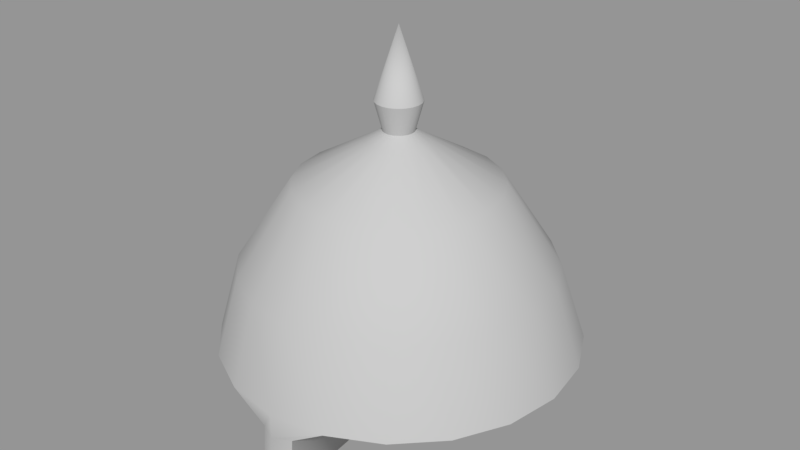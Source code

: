 # Source: PointyHat.blend  (saved by Blender 2.79.0; exported with 4.5.12 LTS)
import bpy
from mathutils import Matrix  # noqa: F401  (used for matrix-valued properties, if any)

bpy.ops.wm.read_factory_settings(use_empty=True)
scene = bpy.context.scene
scene.name = 'Scene'

# ---- collections
col_collection_1 = bpy.data.collections.new('Collection 1'); scene.collection.children.link(col_collection_1)

# ---- materials (node trees are filled in below, after node groups)
mat_helmet = bpy.data.materials.new('Helmet')
mat_helmet.alpha_threshold = 0.0
mat_helmet.use_transparent_shadow = False
mat_helmet.diffuse_color = (0.5, 0.5, 0.5, 1.0)
mat_helmet.roughness = 0.5

# ---- material node trees

# ---- meshes
me_untitled_001 = bpy.data.meshes.new('Untitled.001')
me_untitled_001.from_pydata([(0.0, 0.06964, -4.202e-10), (0.7088, -1.236, -0.2483), (0.6029, -1.236, -0.4585), (0.438, -1.236, -0.6254), (0.2303, -1.236, -0.7326), (-2.121e-08, -1.236, -0.7695), (-0.2303, -1.236, -0.7326), (-0.438, -1.236, -0.6254), (-0.6029, -1.236, -0.4585), (-0.7088, -1.236, -0.2483), (-0.7452, -1.236, -0.01518), (-0.7088, -1.236, 0.2179), (-0.6029, -1.236, 0.4282), (-0.438, -1.236, 0.5951), (-0.2303, -1.236, 0.7022), (-6.18e-08, -1.236, 0.739), (0.2303, -1.236, 0.7022), (0.438, -1.236, 0.5951), (0.6029, -1.236, 0.4282), (0.7088, -1.236, 0.2179), (0.7452, -1.236, -0.01518), (0.6132, -0.8957, -0.1992), (0.3968, -0.5482, -0.1289), (0.6448, -0.8957, -8.968e-08), (0.4172, -0.5482, -5.383e-08), (0.5216, -0.8957, -0.379), (0.3375, -0.5482, -0.2452), (0.379, -0.8957, -0.5216), (0.2452, -0.5482, -0.3375), (0.1992, -0.8957, -0.6132), (0.1289, -0.5482, -0.3968), (-3.142e-08, -0.8957, -0.6448), (-3.67e-08, -0.5482, -0.4172), (-0.1992, -0.8957, -0.6132), (-0.1289, -0.5482, -0.3968), (-0.379, -0.8957, -0.5216), (-0.2452, -0.5482, -0.3375), (-0.5216, -0.8957, -0.379), (-0.3375, -0.5482, -0.2452), (-0.6132, -0.8957, -0.1992), (-0.3968, -0.5482, -0.1289), (-0.6448, -0.8957, -5.615e-08), (-0.4172, -0.5482, -5.383e-08), (-0.6132, -0.8957, 0.1992), (-0.3968, -0.5482, 0.1289), (-0.5216, -0.8957, 0.379), (-0.3375, -0.5482, 0.2452), (-0.379, -0.8957, 0.5216), (-0.2452, -0.5482, 0.3375), (-0.1992, -0.8957, 0.6132), (-0.1289, -0.5482, 0.3968), (-5.908e-08, -0.8957, 0.6448), (-4.913e-08, -0.5482, 0.4172), (0.1992, -0.8957, 0.6132), (0.1289, -0.5482, 0.3968), (0.379, -0.8957, 0.5216), (0.2452, -0.5482, 0.3375), (0.5216, -0.8957, 0.379), (0.3375, -0.5482, 0.2452), (0.6132, -0.8957, 0.1992), (0.3968, -0.5482, 0.1289), (-5.96e-08, -1.22, -8.941e-08), (-7.623e-08, -1.339, 0.739), (-6.978e-08, -1.339, -8.941e-08), (0.07243, -1.339, 0.7029), (-0.07243, -1.339, 0.7029), (-7.623e-08, -1.561, 0.7557), (-6.978e-08, -1.561, -8.941e-08), (0.07243, -1.561, 0.7196), (-0.07243, -1.561, 0.7196), (0.07711, -0.2212, -0.05602), (0.09064, -0.2212, -0.02945), (0.05602, -0.2212, -0.07711), (0.02945, -0.2212, -0.09064), (-2.222e-08, -0.2212, -0.09531), (-0.02945, -0.2212, -0.09064), (-0.05602, -0.2212, -0.07711), (-0.07711, -0.2212, -0.05602), (-0.09064, -0.2212, -0.02945), (-0.09531, -0.2212, -4.74e-08), (-0.09064, -0.2212, 0.02945), (-0.07711, -0.2212, 0.05602), (-0.05602, -0.2212, 0.07711), (-0.02945, -0.2212, 0.09064), (-2.506e-08, -0.2212, 0.09531), (0.02945, -0.2212, 0.09064), (0.05602, -0.2212, 0.07711), (0.07711, -0.2212, 0.05602), (0.09064, -0.2212, 0.02945), (0.09531, -0.2212, -4.74e-08), (0.06017, -0.3402, -0.01955), (0.05119, -0.3402, -0.03719), (0.03719, -0.3402, -0.05119), (0.01955, -0.3402, -0.06017), (-2.354e-08, -0.3402, -0.06327), (-0.01955, -0.3402, -0.06017), (-0.03719, -0.3402, -0.05119), (-0.05119, -0.3402, -0.03719), (-0.06017, -0.3402, -0.01955), (-0.06327, -0.3402, -5.485e-08), (-0.06017, -0.3402, 0.01955), (-0.05119, -0.3402, 0.03719), (-0.03719, -0.3402, 0.05119), (-0.01955, -0.3402, 0.06017), (-2.543e-08, -0.3402, 0.06327), (0.01955, -0.3402, 0.06017), (0.03719, -0.3402, 0.05119), (0.05119, -0.3402, 0.03719), (0.06017, -0.3402, 0.01955), (0.06327, -0.3402, -5.485e-08), (0.1216, -0.3817, -0.03953), (0.1035, -0.3817, -0.07518), (0.07518, -0.3817, -0.1035), (0.03953, -0.3817, -0.1216), (-2.423e-08, -0.3817, -0.1279), (-0.03953, -0.3817, -0.1216), (-0.07518, -0.3817, -0.1035), (-0.1035, -0.3817, -0.07518), (-0.1216, -0.3817, -0.03953), (-0.1279, -0.3817, -4.759e-08), (-0.1216, -0.3817, 0.03952), (-0.1035, -0.3817, 0.07518), (-0.07518, -0.3817, 0.1035), (-0.03953, -0.3817, 0.1216), (-2.804e-08, -0.3817, 0.1279), (0.03952, -0.3817, 0.1216), (0.07518, -0.3817, 0.1035), (0.1035, -0.3817, 0.07518), (0.1216, -0.3817, 0.03952), (0.1279, -0.3817, -4.759e-08)], [], [(61, 18, 17), (21, 22, 24, 23), (22, 21, 25, 26), (23, 24, 60, 59), (26, 25, 27, 28), (28, 27, 29, 30), (30, 29, 31, 32), (32, 31, 33, 34), (34, 33, 35, 36), (36, 35, 37, 38), (38, 37, 39, 40), (40, 39, 41, 42), (42, 41, 43, 44), (44, 43, 45, 46), (46, 45, 47, 48), (48, 47, 49, 50), (50, 49, 51, 52), (52, 51, 53, 54), (54, 53, 55, 56), (56, 55, 57, 58), (58, 57, 59, 60), (1, 21, 23, 20), (21, 1, 2, 25), (25, 2, 3, 27), (27, 3, 4, 29), (29, 4, 5, 31), (31, 5, 6, 33), (33, 6, 7, 35), (35, 7, 8, 37), (37, 8, 9, 39), (39, 9, 10, 41), (41, 10, 11, 43), (43, 11, 12, 45), (45, 12, 13, 47), (47, 13, 14, 49), (49, 14, 15, 51), (51, 15, 16, 53), (53, 16, 17, 55), (55, 17, 18, 57), (57, 18, 19, 59), (59, 19, 20, 23), (111, 110, 22, 26), (112, 111, 26, 28), (113, 112, 28, 30), (114, 113, 30, 32), (115, 114, 32, 34), (116, 115, 34, 36), (117, 116, 36, 38), (118, 117, 38, 40), (119, 118, 40, 42), (120, 119, 42, 44), (121, 120, 44, 46), (122, 121, 46, 48), (123, 122, 48, 50), (124, 123, 50, 52), (125, 124, 52, 54), (126, 125, 54, 56), (127, 126, 56, 58), (128, 127, 58, 60), (129, 128, 60, 24), (110, 129, 24, 22), (16, 61, 17), (66, 67, 68), (6, 61, 7), (69, 67, 66), (5, 61, 6), (13, 61, 14), (4, 61, 5), (12, 61, 13), (3, 61, 4), (11, 61, 12), (2, 61, 3), (10, 61, 11), (1, 61, 2), (9, 61, 10), (1, 20, 61), (8, 61, 9), (61, 20, 19), (7, 61, 8), (61, 19, 18), (61, 16, 64, 63), (16, 15, 62, 64), (14, 61, 63, 65), (15, 14, 65, 62), (63, 64, 68, 67), (64, 62, 66, 68), (65, 63, 67, 69), (62, 65, 69, 66), (89, 71, 0), (88, 89, 0), (87, 88, 0), (86, 87, 0), (85, 86, 0), (84, 85, 0), (83, 84, 0), (82, 83, 0), (81, 82, 0), (80, 81, 0), (79, 80, 0), (78, 79, 0), (77, 78, 0), (76, 77, 0), (75, 76, 0), (74, 75, 0), (73, 74, 0), (72, 73, 0), (70, 72, 0), (71, 70, 0), (71, 89, 109, 90), (89, 88, 108, 109), (88, 87, 107, 108), (87, 86, 106, 107), (86, 85, 105, 106), (85, 84, 104, 105), (84, 83, 103, 104), (83, 82, 102, 103), (82, 81, 101, 102), (81, 80, 100, 101), (80, 79, 99, 100), (79, 78, 98, 99), (78, 77, 97, 98), (77, 76, 96, 97), (76, 75, 95, 96), (75, 74, 94, 95), (74, 73, 93, 94), (73, 72, 92, 93), (72, 70, 91, 92), (70, 71, 90, 91), (90, 109, 129, 110), (109, 108, 128, 129), (108, 107, 127, 128), (107, 106, 126, 127), (106, 105, 125, 126), (105, 104, 124, 125), (104, 103, 123, 124), (103, 102, 122, 123), (102, 101, 121, 122), (101, 100, 120, 121), (100, 99, 119, 120), (99, 98, 118, 119), (98, 97, 117, 118), (97, 96, 116, 117), (96, 95, 115, 116), (95, 94, 114, 115), (94, 93, 113, 114), (93, 92, 112, 113), (92, 91, 111, 112), (91, 90, 110, 111)])
me_untitled_001.polygons.foreach_set('use_smooth', [True] * 148)
_k = set([(1, 2), (1, 20), (2, 3), (3, 4), (4, 5), (5, 6), (6, 7), (7, 8), (8, 9), (9, 10), (10, 11), (11, 12), (12, 13), (13, 14), (14, 65), (16, 17), (16, 64), (17, 18), (18, 19), (19, 20), (64, 68), (65, 69), (66, 68), (66, 69), (67, 68), (67, 69), (70, 71), (70, 72), (71, 89), (72, 73), (73, 74), (74, 75), (75, 76), (76, 77), (77, 78), (78, 79), (79, 80), (80, 81), (81, 82), (82, 83), (83, 84), (84, 85), (85, 86), (86, 87), (87, 88), (88, 89), (90, 91), (90, 109), (91, 92), (92, 93), (93, 94), (94, 95), (95, 96), (96, 97), (97, 98), (98, 99), (99, 100), (100, 101), (101, 102), (102, 103), (103, 104), (104, 105), (105, 106), (106, 107), (107, 108), (108, 109)])
me_untitled_001.attributes.new('sharp_edge', 'BOOLEAN', 'EDGE').data.foreach_set('value', [ (min(e.vertices), max(e.vertices)) in _k for e in me_untitled_001.edges])
_uv = me_untitled_001.uv_layers.new(name='map1')
_uv.uv.foreach_set('vector', [0.7598, 0.1814, 0.62, 0.1378, 0.6382, 0.1015, 0.8148, 0.6772, 0.6881, 0.7504, 0.6672, 0.7164, 0.7793, 0.6233, 0.6881, 0.7504, 0.8148, 0.6772, 0.8408, 0.7362, 0.7026, 0.788, 0.7793, 0.6233, 0.6672, 0.7164, 0.6407, 0.687, 0.7351, 0.5763, 0.7026, 0.788, 0.8408, 0.7362, 0.8571, 0.7987, 0.7104, 0.8281, 0.7104, 0.8281, 0.8571, 0.7987, 0.864, 0.8631, 0.7108, 0.8695, 0.7108, 0.8695, 0.864, 0.8631, 0.8625, 0.928, 0.7035, 0.9109, 0.2974, 0.9104, 0.1379, 0.9301, 0.1355, 0.8645, 0.2895, 0.8697, 0.2895, 0.8697, 0.1355, 0.8645, 0.1419, 0.7996, 0.2893, 0.8287, 0.2893, 0.8287, 0.1419, 0.7996, 0.1579, 0.7367, 0.2966, 0.7888, 0.2966, 0.7888, 0.1579, 0.7367, 0.1839, 0.6773, 0.3108, 0.7513, 0.3108, 0.7513, 0.1839, 0.6773, 0.2195, 0.6232, 0.3314, 0.7172, 0.3314, 0.7172, 0.2195, 0.6232, 0.2638, 0.5761, 0.3576, 0.6878, 0.3576, 0.6878, 0.2638, 0.5761, 0.3158, 0.5376, 0.3886, 0.6638, 0.3886, 0.6638, 0.3158, 0.5376, 0.3739, 0.5092, 0.4233, 0.6461, 0.4233, 0.6461, 0.3739, 0.5092, 0.4359, 0.4921, 0.4605, 0.6353, 0.4605, 0.6353, 0.4359, 0.4921, 0.4998, 0.4872, 0.499, 0.6316, 0.499, 0.6316, 0.4998, 0.4872, 0.5636, 0.4922, 0.5375, 0.6351, 0.5375, 0.6351, 0.5636, 0.4922, 0.6255, 0.5094, 0.5748, 0.6457, 0.5748, 0.6457, 0.6255, 0.5094, 0.6833, 0.5379, 0.6096, 0.6632, 0.6096, 0.6632, 0.6833, 0.5379, 0.7351, 0.5763, 0.6407, 0.687, 0.9305, 0.6161, 0.8148, 0.6772, 0.7793, 0.6233, 0.8829, 0.5446, 0.8148, 0.6772, 0.9305, 0.6161, 0.9653, 0.6927, 0.8408, 0.7362, 0.8408, 0.7362, 0.9653, 0.6927, 0.9873, 0.7716, 0.8571, 0.7987, 0.8571, 0.7987, 0.9873, 0.7716, 0.9981, 0.8502, 0.864, 0.8631, 0.864, 0.8631, 0.9981, 0.8502, 1.0, 0.9266, 0.8625, 0.928, 0.1379, 0.9301, 0.0, 0.9287, 0.001395, 0.8521, 0.1355, 0.8645, 0.1355, 0.8645, 0.001395, 0.8521, 0.01167, 0.7729, 0.1419, 0.7996, 0.1419, 0.7996, 0.01167, 0.7729, 0.03356, 0.6933, 0.1579, 0.7367, 0.1579, 0.7367, 0.03356, 0.6933, 0.06836, 0.6161, 0.1839, 0.6773, 0.1839, 0.6773, 0.06836, 0.6161, 0.1163, 0.5441, 0.2195, 0.6232, 0.2195, 0.6232, 0.1163, 0.5441, 0.1766, 0.4805, 0.2638, 0.5761, 0.2638, 0.5761, 0.1766, 0.4805, 0.2478, 0.4278, 0.3158, 0.5376, 0.3158, 0.5376, 0.2478, 0.4278, 0.3278, 0.3883, 0.3739, 0.5092, 0.3739, 0.5092, 0.3278, 0.3883, 0.4143, 0.3634, 0.4359, 0.4921, 0.4359, 0.4921, 0.4143, 0.3634, 0.5003, 0.356, 0.4998, 0.4872, 0.4998, 0.4872, 0.5003, 0.356, 0.5863, 0.3638, 0.5636, 0.4922, 0.5636, 0.4922, 0.5863, 0.3638, 0.6726, 0.3889, 0.6255, 0.5094, 0.6255, 0.5094, 0.6726, 0.3889, 0.7523, 0.4286, 0.6833, 0.5379, 0.6833, 0.5379, 0.7523, 0.4286, 0.823, 0.4812, 0.7351, 0.5763, 0.7351, 0.5763, 0.823, 0.4812, 0.8829, 0.5446, 0.7793, 0.6233, 0.6773, 0.7942, 0.6645, 0.7613, 0.6881, 0.7504, 0.7026, 0.788, 0.6841, 0.8293, 0.6773, 0.7942, 0.7026, 0.788, 0.7104, 0.8281, 0.6844, 0.8655, 0.6841, 0.8293, 0.7104, 0.8281, 0.7108, 0.8695, 0.6781, 0.9018, 0.6844, 0.8655, 0.7108, 0.8695, 0.7035, 0.9109, 0.3158, 0.8657, 0.3227, 0.9013, 0.2974, 0.9104, 0.2895, 0.8697, 0.3156, 0.8298, 0.3158, 0.8657, 0.2895, 0.8697, 0.2893, 0.8287, 0.322, 0.7949, 0.3156, 0.8298, 0.2893, 0.8287, 0.2966, 0.7888, 0.3344, 0.7621, 0.322, 0.7949, 0.2966, 0.7888, 0.3108, 0.7513, 0.3525, 0.7323, 0.3344, 0.7621, 0.3108, 0.7513, 0.3314, 0.7172, 0.3754, 0.7065, 0.3525, 0.7323, 0.3314, 0.7172, 0.3576, 0.6878, 0.4025, 0.6855, 0.3754, 0.7065, 0.3576, 0.6878, 0.3886, 0.6638, 0.4328, 0.6701, 0.4025, 0.6855, 0.3886, 0.6638, 0.4233, 0.6461, 0.4654, 0.6606, 0.4328, 0.6701, 0.4233, 0.6461, 0.4605, 0.6353, 0.4991, 0.6573, 0.4654, 0.6606, 0.4605, 0.6353, 0.499, 0.6316, 0.5328, 0.6604, 0.4991, 0.6573, 0.499, 0.6316, 0.5375, 0.6351, 0.5654, 0.6697, 0.5328, 0.6604, 0.5375, 0.6351, 0.5748, 0.6457, 0.5959, 0.685, 0.5654, 0.6697, 0.5748, 0.6457, 0.6096, 0.6632, 0.6231, 0.7059, 0.5959, 0.685, 0.6096, 0.6632, 0.6407, 0.687, 0.6463, 0.7316, 0.6231, 0.7059, 0.6407, 0.687, 0.6672, 0.7164, 0.6645, 0.7613, 0.6463, 0.7316, 0.6672, 0.7164, 0.6881, 0.7504, 0.6657, 0.07131, 0.7598, 0.1814, 0.6382, 0.1015, 0.7598, 0.02708, 0.7598, 0.1269, 0.7433, 0.03452, 0.7995, 0.3307, 0.7598, 0.1814, 0.8363, 0.3146, 0.7764, 0.03452, 0.7598, 0.1269, 0.7598, 0.02708, 0.7598, 0.3362, 0.7598, 0.1814, 0.7995, 0.3307, 0.8815, 0.1015, 0.7598, 0.1814, 0.8539, 0.07131, 0.7202, 0.3307, 0.7598, 0.1814, 0.7598, 0.3362, 0.8997, 0.1378, 0.7598, 0.1814, 0.8815, 0.1015, 0.6834, 0.3146, 0.7598, 0.1814, 0.7202, 0.3307, 0.9075, 0.1776, 0.7598, 0.1814, 0.8997, 0.1378, 0.6523, 0.289, 0.7598, 0.1814, 0.6834, 0.3146, 0.9044, 0.2179, 0.7598, 0.1814, 0.9075, 0.1776, 0.629, 0.256, 0.7598, 0.1814, 0.6523, 0.289, 0.8907, 0.256, 0.7598, 0.1814, 0.9044, 0.2179, 0.629, 0.256, 0.6153, 0.2179, 0.7598, 0.1814, 0.8674, 0.289, 0.7598, 0.1814, 0.8907, 0.256, 0.7598, 0.1814, 0.6153, 0.2179, 0.6122, 0.1776, 0.8363, 0.3146, 0.7598, 0.1814, 0.8674, 0.289, 0.7598, 0.1814, 0.6122, 0.1776, 0.62, 0.1378, 0.7598, 0.1814, 0.6657, 0.07131, 0.6972, 0.05581, 0.7598, 0.1587, 0.5863, 0.3638, 0.5003, 0.356, 0.5006, 0.3182, 0.5281, 0.319, 0.8539, 0.07131, 0.7598, 0.1814, 0.7598, 0.1587, 0.8225, 0.05581, 0.5003, 0.356, 0.4143, 0.3634, 0.473, 0.3187, 0.5006, 0.3182, 0.7598, 0.1587, 0.6972, 0.05581, 0.7433, 0.03452, 0.7598, 0.1269, 0.5281, 0.319, 0.5006, 0.3182, 0.501, 0.2461, 0.5272, 0.2471, 0.8225, 0.05581, 0.7598, 0.1587, 0.7598, 0.1269, 0.7764, 0.03452, 0.5006, 0.3182, 0.473, 0.3187, 0.4747, 0.2468, 0.501, 0.2461, 0.5835, 0.777, 0.5939, 0.794, 0.4998, 0.8377, 0.5703, 0.7624, 0.5835, 0.777, 0.4998, 0.8377, 0.5547, 0.7505, 0.5703, 0.7624, 0.4998, 0.8377, 0.5373, 0.7417, 0.5547, 0.7505, 0.4998, 0.8377, 0.5187, 0.7364, 0.5373, 0.7417, 0.4998, 0.8377, 0.4994, 0.7346, 0.5187, 0.7364, 0.4998, 0.8377, 0.4802, 0.7365, 0.4994, 0.7346, 0.4998, 0.8377, 0.4615, 0.7419, 0.4802, 0.7365, 0.4998, 0.8377, 0.4442, 0.7507, 0.4615, 0.7419, 0.4998, 0.8377, 0.4287, 0.7627, 0.4442, 0.7507, 0.4998, 0.8377, 0.4156, 0.7775, 0.4287, 0.7627, 0.4998, 0.8377, 0.4053, 0.7945, 0.4156, 0.7775, 0.4998, 0.8377, 0.3982, 0.8132, 0.4053, 0.7945, 0.4998, 0.8377, 0.3946, 0.8332, 0.3982, 0.8132, 0.4998, 0.8377, 0.3947, 0.8537, 0.3946, 0.8332, 0.4998, 0.8377, 0.3986, 0.8741, 0.3947, 0.8537, 0.4998, 0.8377, 0.6053, 0.8536, 0.6017, 0.8743, 0.4998, 0.8377, 0.6051, 0.8329, 0.6053, 0.8536, 0.4998, 0.8377, 0.6012, 0.8128, 0.6051, 0.8329, 0.4998, 0.8377, 0.5939, 0.794, 0.6012, 0.8128, 0.4998, 0.8377, 0.5939, 0.794, 0.5835, 0.777, 0.6253, 0.7467, 0.641, 0.7722, 0.5835, 0.777, 0.5703, 0.7624, 0.6055, 0.7247, 0.6253, 0.7467, 0.5703, 0.7624, 0.5547, 0.7505, 0.5822, 0.7068, 0.6055, 0.7247, 0.5547, 0.7505, 0.5373, 0.7417, 0.5561, 0.6937, 0.5822, 0.7068, 0.5373, 0.7417, 0.5187, 0.7364, 0.5281, 0.6857, 0.5561, 0.6937, 0.5187, 0.7364, 0.4994, 0.7346, 0.4992, 0.6831, 0.5281, 0.6857, 0.4994, 0.7346, 0.4802, 0.7365, 0.4703, 0.6859, 0.4992, 0.6831, 0.4802, 0.7365, 0.4615, 0.7419, 0.4424, 0.694, 0.4703, 0.6859, 0.4615, 0.7419, 0.4442, 0.7507, 0.4164, 0.7073, 0.4424, 0.694, 0.4442, 0.7507, 0.4287, 0.7627, 0.3932, 0.7252, 0.4164, 0.7073, 0.4287, 0.7627, 0.4156, 0.7775, 0.3735, 0.7473, 0.3932, 0.7252, 0.4156, 0.7775, 0.4053, 0.7945, 0.3581, 0.7729, 0.3735, 0.7473, 0.4053, 0.7945, 0.3982, 0.8132, 0.3474, 0.801, 0.3581, 0.7729, 0.3982, 0.8132, 0.3946, 0.8332, 0.342, 0.831, 0.3474, 0.801, 0.3946, 0.8332, 0.3947, 0.8537, 0.3421, 0.8617, 0.342, 0.831, 0.3947, 0.8537, 0.3986, 0.8741, 0.348, 0.8922, 0.3421, 0.8617, 0.6017, 0.8743, 0.6053, 0.8536, 0.6581, 0.8615, 0.6526, 0.8926, 0.6053, 0.8536, 0.6051, 0.8329, 0.6577, 0.8305, 0.6581, 0.8615, 0.6051, 0.8329, 0.6012, 0.8128, 0.6519, 0.8004, 0.6577, 0.8305, 0.6012, 0.8128, 0.5939, 0.794, 0.641, 0.7722, 0.6519, 0.8004, 0.641, 0.7722, 0.6253, 0.7467, 0.6463, 0.7316, 0.6645, 0.7613, 0.6253, 0.7467, 0.6055, 0.7247, 0.6231, 0.7059, 0.6463, 0.7316, 0.6055, 0.7247, 0.5822, 0.7068, 0.5959, 0.685, 0.6231, 0.7059, 0.5822, 0.7068, 0.5561, 0.6937, 0.5654, 0.6697, 0.5959, 0.685, 0.5561, 0.6937, 0.5281, 0.6857, 0.5328, 0.6604, 0.5654, 0.6697, 0.5281, 0.6857, 0.4992, 0.6831, 0.4991, 0.6573, 0.5328, 0.6604, 0.4992, 0.6831, 0.4703, 0.6859, 0.4654, 0.6606, 0.4991, 0.6573, 0.4703, 0.6859, 0.4424, 0.694, 0.4328, 0.6701, 0.4654, 0.6606, 0.4424, 0.694, 0.4164, 0.7073, 0.4025, 0.6855, 0.4328, 0.6701, 0.4164, 0.7073, 0.3932, 0.7252, 0.3754, 0.7065, 0.4025, 0.6855, 0.3932, 0.7252, 0.3735, 0.7473, 0.3525, 0.7323, 0.3754, 0.7065, 0.3735, 0.7473, 0.3581, 0.7729, 0.3344, 0.7621, 0.3525, 0.7323, 0.3581, 0.7729, 0.3474, 0.801, 0.322, 0.7949, 0.3344, 0.7621, 0.3474, 0.801, 0.342, 0.831, 0.3156, 0.8298, 0.322, 0.7949, 0.342, 0.831, 0.3421, 0.8617, 0.3158, 0.8657, 0.3156, 0.8298, 0.3421, 0.8617, 0.348, 0.8922, 0.3227, 0.9013, 0.3158, 0.8657, 0.6526, 0.8926, 0.6581, 0.8615, 0.6844, 0.8655, 0.6781, 0.9018, 0.6581, 0.8615, 0.6577, 0.8305, 0.6841, 0.8293, 0.6844, 0.8655, 0.6577, 0.8305, 0.6519, 0.8004, 0.6773, 0.7942, 0.6841, 0.8293, 0.6519, 0.8004, 0.641, 0.7722, 0.6645, 0.7613, 0.6773, 0.7942])
me_untitled_001.materials.append(mat_helmet)
me_untitled_001.use_remesh_preserve_volume = False
me_untitled_001.use_remesh_preserve_attributes = False
me_untitled_001.use_mirror_vertex_groups = False
me_untitled_001.update()
me_untitled_001.normals_split_custom_set([tuple(v) for v in zip(*[iter([1.368e-05, -0.9965, -0.08304, -0.0179, -0.9998, -0.0132, -0.01306, -0.9998, -0.01812, 0.8674, 0.4127, -0.2781, 0.687, 0.6918, -0.2224, 0.722, 0.6919, -0.003496, 0.9141, 0.4055, 0.002206, 0.687, 0.6918, -0.2224, 0.8674, 0.4127, -0.2781, 0.7362, 0.4211, -0.5298, 0.5846, 0.6918, -0.4238, 0.9141, 0.4055, 0.002206, 0.722, 0.6919, -0.003496, 0.6868, 0.6918, 0.2231, 0.8713, 0.4004, 0.2838, 0.5846, 0.6918, -0.4238, 0.7362, 0.4211, -0.5298, 0.5339, 0.429, -0.7287, 0.4251, 0.6918, -0.5838, 0.4251, 0.6918, -0.5838, 0.5339, 0.429, -0.7287, 0.2803, 0.4346, -0.8559, 0.2239, 0.6918, -0.6865, 0.2239, 0.6918, -0.6865, 0.2803, 0.4346, -0.8559, -8.051e-07, 0.4367, -0.8996, 0.0007539, 0.6918, -0.7221, 0.0007539, 0.6918, -0.7221, -8.051e-07, 0.4367, -0.8996, -0.2803, 0.4346, -0.8559, -0.2224, 0.6918, -0.687, -0.2224, 0.6918, -0.687, -0.2803, 0.4346, -0.8559, -0.5339, 0.429, -0.7287, -0.4238, 0.6918, -0.5846, -0.4238, 0.6918, -0.5846, -0.5339, 0.429, -0.7287, -0.7362, 0.4211, -0.5298, -0.5838, 0.6917, -0.4251, -0.5838, 0.6917, -0.4251, -0.7362, 0.4211, -0.5298, -0.8674, 0.4127, -0.2781, -0.6865, 0.6918, -0.2239, -0.6865, 0.6918, -0.2239, -0.8674, 0.4127, -0.2781, -0.9141, 0.4055, 0.002285, -0.7221, 0.6918, -0.0007539, -0.7221, 0.6918, -0.0007539, -0.9141, 0.4055, 0.002285, -0.8712, 0.4004, 0.2839, -0.687, 0.6918, 0.2224, -0.687, 0.6918, 0.2224, -0.8712, 0.4004, 0.2839, -0.7425, 0.3978, 0.5389, -0.5846, 0.6918, 0.4238, -0.5846, 0.6918, 0.4238, -0.7425, 0.3978, 0.5389, -0.5403, 0.3969, 0.742, -0.4251, 0.6918, 0.5838, -0.4251, 0.6918, 0.5838, -0.5403, 0.3969, 0.742, -0.2843, 0.397, 0.8727, -0.2239, 0.6918, 0.6865, -0.2239, 0.6918, 0.6865, -0.2843, 0.397, 0.8727, 1.126e-06, 0.3971, 0.9178, -0.0007536, 0.6918, 0.7221, -0.0007536, 0.6918, 0.7221, 1.126e-06, 0.3971, 0.9178, 0.2843, 0.397, 0.8727, 0.2224, 0.6918, 0.687, 0.2224, 0.6918, 0.687, 0.2843, 0.397, 0.8727, 0.5403, 0.3969, 0.742, 0.4238, 0.6918, 0.5846, 0.4238, 0.6918, 0.5846, 0.5403, 0.3969, 0.742, 0.7425, 0.3977, 0.5389, 0.5815, 0.692, 0.4278, 0.5815, 0.692, 0.4278, 0.7425, 0.3977, 0.5389, 0.8713, 0.4004, 0.2838, 0.6868, 0.6918, 0.2231, 0.9071, 0.2979, -0.2974, 0.8674, 0.4127, -0.2781, 0.9141, 0.4055, 0.002206, 0.9589, 0.2836, -0.003804, 0.8674, 0.4127, -0.2781, 0.9071, 0.2979, -0.2974, 0.767, 0.3141, -0.5594, 0.7362, 0.4211, -0.5298, 0.7362, 0.4211, -0.5298, 0.767, 0.3141, -0.5594, 0.5542, 0.3292, -0.7646, 0.5339, 0.429, -0.7287, 0.5339, 0.429, -0.7287, 0.5542, 0.3292, -0.7646, 0.2905, 0.3398, -0.8945, 0.2803, 0.4346, -0.8559, 0.2803, 0.4346, -0.8559, 0.2905, 0.3398, -0.8945, 1.987e-08, 0.3436, -0.9391, -8.051e-07, 0.4367, -0.8996, -8.051e-07, 0.4367, -0.8996, 1.987e-08, 0.3436, -0.9391, -0.2905, 0.3398, -0.8945, -0.2803, 0.4346, -0.8559, -0.2803, 0.4346, -0.8559, -0.2905, 0.3398, -0.8945, -0.5543, 0.3292, -0.7645, -0.5339, 0.429, -0.7287, -0.5339, 0.429, -0.7287, -0.5543, 0.3292, -0.7645, -0.767, 0.3141, -0.5594, -0.7362, 0.4211, -0.5298, -0.7362, 0.4211, -0.5298, -0.767, 0.3141, -0.5594, -0.9071, 0.2979, -0.2974, -0.8674, 0.4127, -0.2781, -0.8674, 0.4127, -0.2781, -0.9071, 0.2979, -0.2974, -0.9589, 0.2836, -0.003805, -0.9141, 0.4055, 0.002285, -0.9141, 0.4055, 0.002285, -0.9589, 0.2836, -0.003805, -0.9162, 0.2735, 0.2928, -0.8712, 0.4004, 0.2839, -0.8712, 0.4004, 0.2839, -0.9162, 0.2735, 0.2928, -0.7822, 0.268, 0.5624, -0.7425, 0.3978, 0.5389, -0.7425, 0.3978, 0.5389, -0.7822, 0.268, 0.5624, -0.5698, 0.2661, 0.7775, -0.5403, 0.3969, 0.742, -0.5403, 0.3969, 0.742, -0.5698, 0.2661, 0.7775, -0.3008, 0.246, 0.9214, -0.2843, 0.397, 0.8727, -0.2843, 0.397, 0.8727, -0.3008, 0.246, 0.9214, 1.063e-07, 0.1705, 0.9854, 1.126e-06, 0.3971, 0.9178, 1.126e-06, 0.3971, 0.9178, 1.063e-07, 0.1705, 0.9854, 0.3008, 0.246, 0.9214, 0.2843, 0.397, 0.8727, 0.2843, 0.397, 0.8727, 0.3008, 0.246, 0.9214, 0.5698, 0.2661, 0.7775, 0.5403, 0.3969, 0.742, 0.5403, 0.3969, 0.742, 0.5698, 0.2661, 0.7775, 0.7822, 0.268, 0.5624, 0.7425, 0.3977, 0.5389, 0.7425, 0.3977, 0.5389, 0.7822, 0.268, 0.5624, 0.9163, 0.2735, 0.2925, 0.8713, 0.4004, 0.2838, 0.8713, 0.4004, 0.2838, 0.9163, 0.2735, 0.2925, 0.9589, 0.2836, -0.003804, 0.9141, 0.4055, 0.002206, 0.4409, 0.8416, -0.312, 0.4866, 0.8535, -0.1864, 0.687, 0.6918, -0.2224, 0.5846, 0.6918, -0.4238, 0.3229, 0.8416, -0.433, 0.4409, 0.8416, -0.312, 0.5846, 0.6918, -0.4238, 0.4251, 0.6918, -0.5838, 0.1733, 0.8416, -0.5116, 0.3229, 0.8416, -0.433, 0.4251, 0.6918, -0.5838, 0.2239, 0.6918, -0.6865, 0.006748, 0.8416, -0.5401, 0.1733, 0.8416, -0.5116, 0.2239, 0.6918, -0.6865, 0.0007539, 0.6918, -0.7221, -0.1605, 0.8416, -0.5158, 0.006748, 0.8416, -0.5401, 0.0007539, 0.6918, -0.7221, -0.2224, 0.6918, -0.687, -0.312, 0.8416, -0.4409, -0.1605, 0.8416, -0.5158, -0.2224, 0.6918, -0.687, -0.4238, 0.6918, -0.5846, -0.433, 0.8415, -0.323, -0.312, 0.8416, -0.4409, -0.4238, 0.6918, -0.5846, -0.5838, 0.6917, -0.4251, -0.5116, 0.8416, -0.1733, -0.433, 0.8415, -0.323, -0.5838, 0.6917, -0.4251, -0.6865, 0.6918, -0.2239, -0.5401, 0.8416, -0.006748, -0.5116, 0.8416, -0.1733, -0.6865, 0.6918, -0.2239, -0.7221, 0.6918, -0.0007539, -0.5158, 0.8416, 0.1605, -0.5401, 0.8416, -0.006748, -0.7221, 0.6918, -0.0007539, -0.687, 0.6918, 0.2224, -0.4409, 0.8416, 0.312, -0.5158, 0.8416, 0.1605, -0.687, 0.6918, 0.2224, -0.5846, 0.6918, 0.4238, -0.3229, 0.8416, 0.433, -0.4409, 0.8416, 0.312, -0.5846, 0.6918, 0.4238, -0.4251, 0.6918, 0.5838, -0.1733, 0.8416, 0.5116, -0.3229, 0.8416, 0.433, -0.4251, 0.6918, 0.5838, -0.2239, 0.6918, 0.6865, -0.006747, 0.8416, 0.5401, -0.1733, 0.8416, 0.5116, -0.2239, 0.6918, 0.6865, -0.0007536, 0.6918, 0.7221, 0.1605, 0.8416, 0.5158, -0.006747, 0.8416, 0.5401, -0.0007536, 0.6918, 0.7221, 0.2224, 0.6918, 0.687, 0.312, 0.8416, 0.4409, 0.1605, 0.8416, 0.5158, 0.2224, 0.6918, 0.687, 0.4238, 0.6918, 0.5846, 0.4314, 0.8419, 0.3243, 0.312, 0.8416, 0.4409, 0.4238, 0.6918, 0.5846, 0.5815, 0.692, 0.4278, 0.4811, 0.857, 0.1845, 0.4314, 0.8419, 0.3243, 0.5815, 0.692, 0.4278, 0.6868, 0.6918, 0.2231, 0.5164, 0.856, 0.02704, 0.4811, 0.857, 0.1845, 0.6868, 0.6918, 0.2231, 0.722, 0.6919, -0.003496, 0.4866, 0.8535, -0.1864, 0.5164, 0.856, 0.02704, 0.722, 0.6919, -0.003496, 0.687, 0.6918, -0.2224, 0.4756, -0.8716, -0.1187, 1.368e-05, -0.9965, -0.08304, -0.01306, -0.9998, -0.01812, 0.0, -1.0, 8.824e-08, 0.0, -1.0, 8.824e-08, 0.0, -1.0, 0.0, 0.006604, -0.9998, 0.01981, 1.368e-05, -0.9965, -0.08304, 0.01261, -0.9998, 0.01687, 0.0, -1.0, 1.765e-07, 0.0, -1.0, 8.824e-08, 0.0, -1.0, 8.824e-08, 0.0, -0.9998, 0.02082, 1.368e-05, -0.9965, -0.08304, 0.006604, -0.9998, 0.01981, 0.01306, -0.9998, -0.01812, 1.368e-05, -0.9965, -0.08304, -0.4756, -0.8716, -0.1187, -0.006604, -0.9998, 0.01981, 1.368e-05, -0.9965, -0.08304, 0.0, -0.9998, 0.02082, 0.0179, -0.9998, -0.0132, 1.368e-05, -0.9965, -0.08304, 0.01306, -0.9998, -0.01812, -0.01261, -0.9998, 0.01687, 1.368e-05, -0.9965, -0.08304, -0.006604, -0.9998, 0.01981, 0.02093, -0.9998, -0.007053, 1.368e-05, -0.9965, -0.08304, 0.0179, -0.9998, -0.0132, -0.01745, -0.9998, 0.01224, 1.368e-05, -0.9965, -0.08304, -0.01261, -0.9998, 0.01687, 0.02186, -0.9998, -0.0003167, 1.368e-05, -0.9965, -0.08304, 0.02093, -0.9998, -0.007053, -0.02065, -0.9998, 0.006328, 1.368e-05, -0.9965, -0.08304, -0.01745, -0.9998, 0.01224, 0.02065, -0.9998, 0.006328, 1.368e-05, -0.9965, -0.08304, 0.02186, -0.9998, -0.0003167, -0.02065, -0.9998, 0.006328, -0.02186, -0.9998, -0.0003158, 1.368e-05, -0.9965, -0.08304, 0.01745, -0.9998, 0.01224, 1.368e-05, -0.9965, -0.08304, 0.02065, -0.9998, 0.006328, 1.368e-05, -0.9965, -0.08304, -0.02186, -0.9998, -0.0003158, -0.02093, -0.9998, -0.007053, 0.01261, -0.9998, 0.01687, 1.368e-05, -0.9965, -0.08304, 0.01745, -0.9998, 0.01224, 1.368e-05, -0.9965, -0.08304, -0.02093, -0.9998, -0.007053, -0.0179, -0.9998, -0.0132, 1.368e-05, -0.9965, -0.08304, 0.4756, -0.8716, -0.1187, 0.9605, -0.2419, -0.1379, -1.222e-07, -0.8623, -0.5063, 0.3008, 0.246, 0.9214, 1.063e-07, 0.1705, 0.9854, -1.597e-05, -0.05871, 0.9983, 0.316, -0.08355, 0.9451, -0.4756, -0.8716, -0.1187, 1.368e-05, -0.9965, -0.08304, -1.222e-07, -0.8623, -0.5063, -0.9605, -0.2419, -0.1379, 1.063e-07, 0.1705, 0.9854, -0.3008, 0.246, 0.9214, -0.316, -0.08355, 0.9451, -1.597e-05, -0.05871, 0.9983, -1.222e-07, -0.8623, -0.5063, 0.9605, -0.2419, -0.1379, 0.9948, -0.003822, -0.1013, 0.0, -0.03769, -0.9993, 0.316, -0.08355, 0.9451, -1.597e-05, -0.05871, 0.9983, -7.146e-07, 0.07522, 0.9972, 0.4456, 0.06734, 0.8927, -0.9605, -0.2419, -0.1379, -1.222e-07, -0.8623, -0.5063, 0.0, -0.03769, -0.9993, -0.9948, -0.003822, -0.1013, -1.597e-05, -0.05871, 0.9983, -0.316, -0.08355, 0.9451, -0.4456, 0.06734, 0.8927, -7.146e-07, 0.07522, 0.9972, 0.9499, 0.3122, -0.01614, 0.897, 0.3181, -0.3068, 2.383e-06, 1.0, 2.147e-06, 0.9084, 0.3122, 0.2782, 0.9499, 0.3122, -0.01614, 2.383e-06, 1.0, 2.147e-06, 0.7754, 0.3181, 0.5454, 0.9084, 0.3122, 0.2782, 2.383e-06, 1.0, 2.147e-06, 0.5689, 0.3181, 0.7584, 0.7754, 0.3181, 0.5454, 2.383e-06, 1.0, 2.147e-06, 0.3068, 0.3181, 0.8971, 0.5689, 0.3181, 0.7584, 2.383e-06, 1.0, 2.147e-06, 0.01454, 0.3181, 0.9479, 0.3068, 0.3181, 0.8971, 2.383e-06, 1.0, 2.147e-06, -0.2791, 0.3181, 0.906, 0.01454, 0.3181, 0.9479, 2.383e-06, 1.0, 2.147e-06, -0.5454, 0.3181, 0.7754, -0.2791, 0.3181, 0.906, 2.383e-06, 1.0, 2.147e-06, -0.7584, 0.3181, 0.5689, -0.5454, 0.3181, 0.7754, 2.383e-06, 1.0, 2.147e-06, -0.8971, 0.3181, 0.3068, -0.7584, 0.3181, 0.5689, 2.383e-06, 1.0, 2.147e-06, -0.9479, 0.3181, 0.01454, -0.8971, 0.3181, 0.3068, 2.383e-06, 1.0, 2.147e-06, -0.906, 0.3181, -0.2791, -0.9479, 0.3181, 0.01454, 2.383e-06, 1.0, 2.147e-06, -0.7755, 0.3181, -0.5454, -0.906, 0.3181, -0.2791, 2.383e-06, 1.0, 2.147e-06, -0.5689, 0.3181, -0.7584, -0.7755, 0.3181, -0.5454, 2.383e-06, 1.0, 2.147e-06, -0.3068, 0.3181, -0.897, -0.5689, 0.3181, -0.7584, 2.383e-06, 1.0, 2.147e-06, -0.01454, 0.3181, -0.9479, -0.3068, 0.3181, -0.897, 2.383e-06, 1.0, 2.147e-06, 0.2791, 0.3181, -0.906, -0.01454, 0.3181, -0.9479, 2.383e-06, 1.0, 2.147e-06, 0.5454, 0.3181, -0.7754, 0.2791, 0.3181, -0.906, 2.383e-06, 1.0, 2.147e-06, 0.7584, 0.3181, -0.5689, 0.5454, 0.3181, -0.7754, 2.383e-06, 1.0, 2.147e-06, 0.897, 0.3181, -0.3068, 0.7584, 0.3181, -0.5689, 2.383e-06, 1.0, 2.147e-06, 0.9211, -0.2666, -0.2839, 0.9653, -0.2605, 0.01616, 0.9653, -0.2601, -0.02428, 0.9153, -0.2466, -0.3185, 0.9653, -0.2605, 0.01616, 0.9131, -0.2605, 0.3137, 0.9254, -0.2608, 0.2752, 0.9653, -0.2601, -0.02428, 0.9131, -0.2605, 0.3137, 0.7711, -0.2666, 0.5783, 0.7958, -0.2471, 0.5529, 0.9254, -0.2608, 0.2752, 0.7711, -0.2666, 0.5783, 0.5546, -0.2666, 0.7882, 0.5857, -0.2466, 0.7721, 0.7958, -0.2471, 0.5529, 0.5546, -0.2666, 0.7882, 0.2839, -0.2666, 0.9211, 0.3185, -0.2466, 0.9153, 0.5857, -0.2466, 0.7721, 0.2839, -0.2666, 0.9211, -0.01459, -0.2666, 0.9637, 0.02007, -0.2466, 0.9689, 0.3185, -0.2466, 0.9153, -0.01459, -0.2666, 0.9637, -0.3117, -0.2666, 0.912, -0.2803, -0.2466, 0.9277, 0.02007, -0.2466, 0.9689, -0.3117, -0.2666, 0.912, -0.5783, -0.2666, 0.7711, -0.5533, -0.2466, 0.7957, -0.2803, -0.2466, 0.9277, -0.5783, -0.2666, 0.7711, -0.7882, -0.2666, 0.5546, -0.7721, -0.2466, 0.5857, -0.5533, -0.2466, 0.7957, -0.7882, -0.2666, 0.5546, -0.9211, -0.2666, 0.2839, -0.9153, -0.2466, 0.3185, -0.7721, -0.2466, 0.5857, -0.9211, -0.2666, 0.2839, -0.9637, -0.2666, -0.01459, -0.9689, -0.2466, 0.02007, -0.9153, -0.2466, 0.3185, -0.9637, -0.2666, -0.01459, -0.912, -0.2666, -0.3117, -0.9277, -0.2466, -0.2803, -0.9689, -0.2466, 0.02007, -0.912, -0.2666, -0.3117, -0.771, -0.2666, -0.5783, -0.7957, -0.2466, -0.5532, -0.9277, -0.2466, -0.2803, -0.771, -0.2666, -0.5783, -0.5546, -0.2666, -0.7882, -0.5857, -0.2466, -0.7721, -0.7957, -0.2466, -0.5532, -0.5546, -0.2666, -0.7882, -0.2839, -0.2666, -0.9211, -0.3185, -0.2466, -0.9153, -0.5857, -0.2466, -0.7721, -0.2839, -0.2666, -0.9211, 0.01459, -0.2666, -0.9637, -0.02007, -0.2466, -0.9689, -0.3185, -0.2466, -0.9153, 0.01459, -0.2666, -0.9637, 0.3117, -0.2666, -0.912, 0.2803, -0.2466, -0.9277, -0.02007, -0.2466, -0.9689, 0.3117, -0.2666, -0.912, 0.5783, -0.2666, -0.7711, 0.5533, -0.2466, -0.7957, 0.2803, -0.2466, -0.9277, 0.5783, -0.2666, -0.7711, 0.7882, -0.2666, -0.5546, 0.7721, -0.2466, -0.5857, 0.5533, -0.2466, -0.7957, 0.7882, -0.2666, -0.5546, 0.9211, -0.2666, -0.2839, 0.9153, -0.2466, -0.3185, 0.7721, -0.2466, -0.5857, 0.5296, 0.8347, -0.1508, 0.5379, 0.8427, 0.02351, 0.5164, 0.856, 0.02704, 0.4866, 0.8535, -0.1864, 0.5379, 0.8427, 0.02351, 0.5038, 0.843, 0.1883, 0.4811, 0.857, 0.1845, 0.5164, 0.856, 0.02704, 0.5038, 0.843, 0.1883, 0.4327, 0.8351, 0.3398, 0.4314, 0.8419, 0.3243, 0.4811, 0.857, 0.1845, 0.4327, 0.8351, 0.3398, 0.3071, 0.8347, 0.4571, 0.312, 0.8416, 0.4409, 0.4314, 0.8419, 0.3243, 0.3071, 0.8347, 0.4571, 0.1508, 0.8347, 0.5296, 0.1605, 0.8416, 0.5158, 0.312, 0.8416, 0.4409, 0.1508, 0.8347, 0.5296, -0.02023, 0.8347, 0.5503, -0.006747, 0.8416, 0.5401, 0.1605, 0.8416, 0.5158, -0.02023, 0.8347, 0.5503, -0.1893, 0.8347, 0.5171, -0.1733, 0.8416, 0.5116, -0.006747, 0.8416, 0.5401, -0.1893, 0.8347, 0.5171, -0.3398, 0.8347, 0.4333, -0.3229, 0.8416, 0.433, -0.1733, 0.8416, 0.5116, -0.3398, 0.8347, 0.4333, -0.4571, 0.8347, 0.3071, -0.4409, 0.8416, 0.312, -0.3229, 0.8416, 0.433, -0.4571, 0.8347, 0.3071, -0.5296, 0.8347, 0.1508, -0.5158, 0.8416, 0.1605, -0.4409, 0.8416, 0.312, -0.5296, 0.8347, 0.1508, -0.5503, 0.8347, -0.02024, -0.5401, 0.8416, -0.006748, -0.5158, 0.8416, 0.1605, -0.5503, 0.8347, -0.02024, -0.5171, 0.8347, -0.1893, -0.5116, 0.8416, -0.1733, -0.5401, 0.8416, -0.006748, -0.5171, 0.8347, -0.1893, -0.4333, 0.8347, -0.3399, -0.433, 0.8415, -0.323, -0.5116, 0.8416, -0.1733, -0.4333, 0.8347, -0.3399, -0.3071, 0.8347, -0.4571, -0.312, 0.8416, -0.4409, -0.433, 0.8415, -0.323, -0.3071, 0.8347, -0.4571, -0.1508, 0.8347, -0.5296, -0.1605, 0.8416, -0.5158, -0.312, 0.8416, -0.4409, -0.1508, 0.8347, -0.5296, 0.02024, 0.8347, -0.5503, 0.006748, 0.8416, -0.5401, -0.1605, 0.8416, -0.5158, 0.02024, 0.8347, -0.5503, 0.1893, 0.8347, -0.5171, 0.1733, 0.8416, -0.5116, 0.006748, 0.8416, -0.5401, 0.1893, 0.8347, -0.5171, 0.3398, 0.8347, -0.4333, 0.3229, 0.8416, -0.433, 0.1733, 0.8416, -0.5116, 0.3398, 0.8347, -0.4333, 0.4571, 0.8347, -0.3071, 0.4409, 0.8416, -0.312, 0.3229, 0.8416, -0.433, 0.4571, 0.8347, -0.3071, 0.5296, 0.8347, -0.1508, 0.4866, 0.8535, -0.1864, 0.4409, 0.8416, -0.312])] * 3)])

# ---- objects
ob_helmet = bpy.data.objects.new('helmet', me_untitled_001)

# ---- transforms, parenting, visibility, modifiers, constraints
ob_helmet.location = (0.0, 0.0, 1.724)
ob_helmet.rotation_euler = (1.571, 0.0, 0.0)
ob_helmet.scale = (1.0, 1.0, 1.0)
ob_helmet.color = (0.8, 0.8, 0.8, 1.0)
ob_helmet.lineart.crease_threshold = 0.0
_vg = ob_helmet.vertex_groups.new(name='Torso')

# ---- collection membership
col_collection_1.objects.link(ob_helmet)

# ---- scene / render settings (as saved in the file)
scene.frame_start = 1; scene.frame_end = 250; scene.frame_set(1)
scene.render.engine = 'BLENDER_EEVEE_NEXT'
scene.render.resolution_percentage = 50
scene.render.dither_intensity = 0.0
scene.cycles.use_denoising = False
scene.cycles.samples = 128
scene.cycles.sampling_pattern = 'TABULATED_SOBOL'
scene.cycles.use_adaptive_sampling = False
scene.cycles.use_light_tree = False
scene.cycles.blur_glossy = 0.0
scene.cycles.sample_clamp_indirect = 0.0
scene.view_settings.view_transform = 'Standard'
bpy.context.view_layer.update()

# ---- added for rendering (the .blend has no active camera and no usable light): camera, sun + grey world if the file has none
cam_auto = bpy.data.cameras.new('AutoCamera')
cam_auto.lens = 50.0
cam_auto.sensor_width = 36.0
cam_auto.clip_end = 1000.0
ob_auto_camera = bpy.data.objects.new('AutoCamera', cam_auto)
scene.collection.objects.link(ob_auto_camera)
ob_auto_camera.location = (2.48394, -2.97386, 2.96568)
ob_auto_camera.rotation_euler = (1.09748, -7.21219e-08, 0.694738)
scene.camera = ob_auto_camera
light_auto_sun = bpy.data.lights.new('AutoSun', 'SUN')
light_auto_sun.energy = 3.0
light_auto_sun.angle = 0.0523599
ob_auto_sun = bpy.data.objects.new('AutoSun', light_auto_sun)
scene.collection.objects.link(ob_auto_sun)
ob_auto_sun.rotation_euler = (0.872665, 0.174533, 0.523599)
if scene.world is None:
    world_auto = bpy.data.worlds.new('AutoWorld')
    world_auto.color = (0.3, 0.3, 0.3)
    scene.world = world_auto
bpy.context.view_layer.update()

